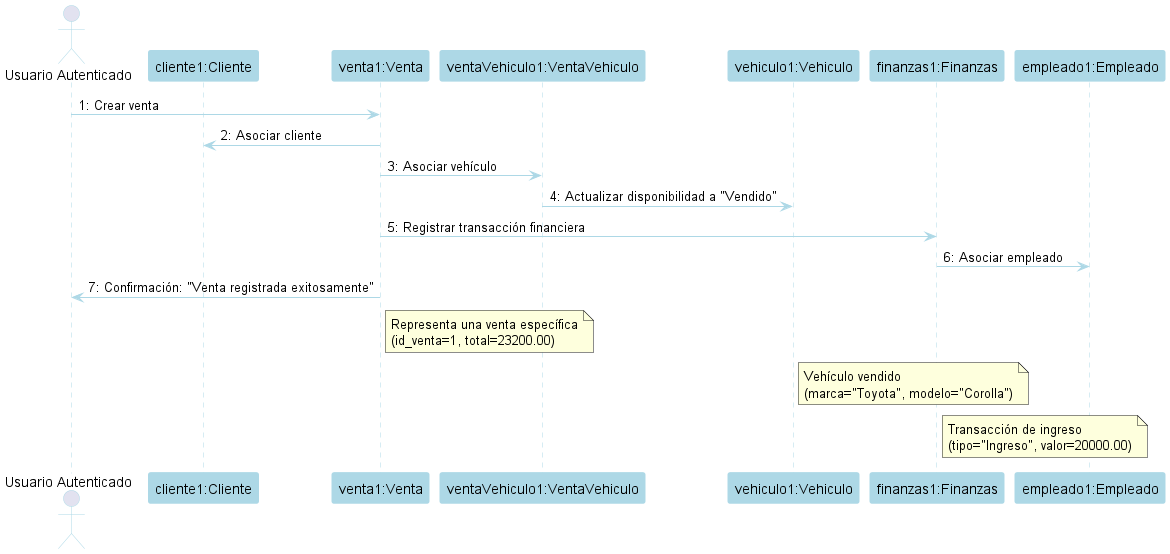

The diagram above was rendered by PlantUML. Its source (embedded in the PNG):
@startuml
' Diagrama de Colaboración (Comunicación) para Registrar una Venta de un Vehículo (AutoGest S.L.)

' Configuración de Estilo con Tono Azul
skinparam shadowing false
skinparam actorBorderColor LightBlue
skinparam participantBorderColor LightBlue
skinparam participantBackgroundColor LightBlue
skinparam arrowColor LightBlue
skinparam sequenceLifeLineBorderColor LightBlue

' Participantes (Objetos)
actor "Usuario Autenticado" as User
participant "cliente1:Cliente" as cliente1
participant "venta1:Venta" as venta1
participant "ventaVehiculo1:VentaVehiculo" as ventaVehiculo1
participant "vehiculo1:Vehiculo" as vehiculo1
participant "finanzas1:Finanzas" as finanzas1
participant "empleado1:Empleado" as empleado1

' Mensajes (numerados para simular un diagrama de colaboración)
User -> venta1 : 1: Crear venta
venta1 -> cliente1 : 2: Asociar cliente
venta1 -> ventaVehiculo1 : 3: Asociar vehículo
ventaVehiculo1 -> vehiculo1 : 4: Actualizar disponibilidad a "Vendido"
venta1 -> finanzas1 : 5: Registrar transacción financiera
finanzas1 -> empleado1 : 6: Asociar empleado
venta1 -> User : 7: Confirmación: "Venta registrada exitosamente"

' Notas
note right of venta1: Representa una venta específica\n(id_venta=1, total=23200.00)
note right of vehiculo1: Vehículo vendido\n(marca="Toyota", modelo="Corolla")
note right of finanzas1: Transacción de ingreso\n(tipo="Ingreso", valor=20000.00)

@enduml